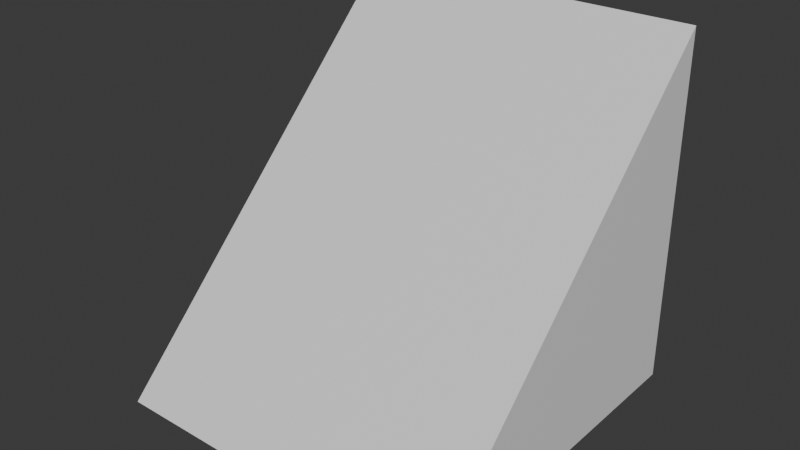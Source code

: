 # Source: stairs.blend  (saved by Blender 4.0.36; exported with 4.5.12 LTS)
import bpy
from mathutils import Matrix  # noqa: F401  (used for matrix-valued properties, if any)

bpy.ops.wm.read_factory_settings(use_empty=True)
scene = bpy.context.scene
scene.name = 'Scene'

# ---- collections
col_collection = bpy.data.collections.new('Collection'); scene.collection.children.link(col_collection)

# ---- materials (node trees are filled in below, after node groups)
mat_material = bpy.data.materials.new('Material')
mat_material.alpha_threshold = 0.0
mat_material.use_transparent_shadow = False
mat_material.roughness = 0.5
mat_material.line_color = (0.0, 0.0, 0.0, 1.0)

# ---- material node trees
mat_material.use_nodes = True; mat_material.node_tree.nodes.clear()
_N = mat_material.node_tree.nodes; _L = mat_material.node_tree.links
n0 = _N.new('ShaderNodeOutputMaterial'); n0.name = 'Material Output'; n0.location = (300, 300)
n1 = _N.new('ShaderNodeBsdfPrincipled'); n1.name = 'Principled BSDF'; n1.location = (10, 300)
n1.inputs[3].default_value = 1.45
_L.new(n1.outputs[0], n0.inputs[0])
n0.is_active_output = True

# ---- world
world_world = bpy.data.worlds.new('World'); scene.world = world_world
world_world.use_nodes = True; world_world.node_tree.nodes.clear()
_N = world_world.node_tree.nodes; _L = world_world.node_tree.links
n0 = _N.new('ShaderNodeOutputWorld'); n0.name = 'World Output'; n0.location = (300, 300)
n1 = _N.new('ShaderNodeBackground'); n1.name = 'Background'; n1.location = (10, 300)
n1.inputs[0].default_value = (0.05088, 0.05088, 0.05088, 1.0)
_L.new(n1.outputs[0], n0.inputs[0])
n0.is_active_output = True
world_world.color = (0.05088, 0.05088, 0.05088)
world_world.use_sun_shadow = False
world_world.sun_shadow_jitter_overblur = 0.0

# ---- meshes
me_cube = bpy.data.meshes.new('Cube')
me_cube.from_pydata([(1.0, 1.0, 1.0), (1.0, 1.0, -1.0), (1.0, -1.0, -1.0), (-1.0, 1.0, 1.0), (-1.0, 1.0, -1.0), (-1.0, -1.0, -1.0)], [], [(4, 5, 3), (2, 0, 3, 5), (1, 0, 2), (4, 1, 2, 5), (4, 3, 0, 1)])
_uv = me_cube.uv_layers.new(name='UVMap')
_uv.uv.foreach_set('vector', [0.375, 0.25, 0.125, 0.75, 0.625, 0.25, 0.375, 0.75, 0.625, 0.5, 0.625, 0.25, 0.125, 0.75, 0.375, 0.5, 0.625, 0.5, 0.375, 0.75, 0.125, 0.5, 0.375, 0.5, 0.375, 0.75, 0.125, 0.75, 0.375, 0.25, 0.625, 0.25, 0.625, 0.5, 0.375, 0.5])
me_cube.materials.append(mat_material)
me_cube.use_mirror_vertex_groups = False
me_cube.update()

# ---- objects
ob_cube = bpy.data.objects.new('Cube', me_cube)

# ---- transforms, parenting, visibility, modifiers, constraints
ob_cube.location = (0.0, 0.0, 1.0)
ob_cube.lock_rotations_4d = False
ob_cube.empty_display_type = 'ARROWS'
ob_cube.lineart.crease_threshold = 0.0

# ---- collection membership
col_collection.objects.link(ob_cube)

# ---- scene / render settings (as saved in the file)
scene.frame_start = 1; scene.frame_end = 250; scene.frame_set(1)
scene.render.engine = 'BLENDER_EEVEE_NEXT'
scene.cycles.sampling_pattern = 'TABULATED_SOBOL'
bpy.context.view_layer.update()

# ---- added for rendering (the .blend has no active camera and no usable light): camera, sun
cam_auto = bpy.data.cameras.new('AutoCamera')
cam_auto.lens = 50.0
cam_auto.sensor_width = 36.0
cam_auto.clip_end = 1000.0
ob_auto_camera = bpy.data.objects.new('AutoCamera', cam_auto)
scene.collection.objects.link(ob_auto_camera)
ob_auto_camera.location = (3.20507, -3.84609, 3.56406)
ob_auto_camera.rotation_euler = (1.09748, -7.21219e-08, 0.694738)
scene.camera = ob_auto_camera
light_auto_sun = bpy.data.lights.new('AutoSun', 'SUN')
light_auto_sun.energy = 3.0
light_auto_sun.angle = 0.0523599
ob_auto_sun = bpy.data.objects.new('AutoSun', light_auto_sun)
scene.collection.objects.link(ob_auto_sun)
ob_auto_sun.rotation_euler = (0.872665, 0.174533, 0.523599)
bpy.context.view_layer.update()
